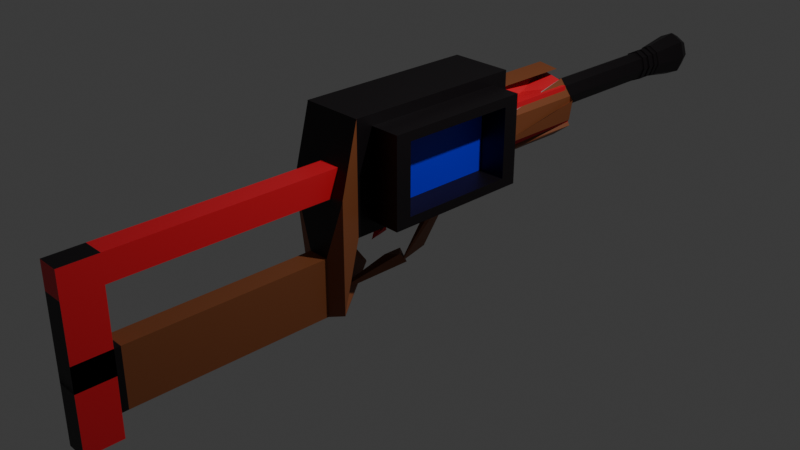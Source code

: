 # Source: MyGun.blend  (saved by Blender 4.2.66; exported with 4.5.12 LTS)
import bpy
from mathutils import Matrix  # noqa: F401  (used for matrix-valued properties, if any)

bpy.ops.wm.read_factory_settings(use_empty=True)
scene = bpy.context.scene
scene.name = 'Scene'

# ---- collections
col_collection = bpy.data.collections.new('Collection'); scene.collection.children.link(col_collection)

# ---- materials (node trees are filled in below, after node groups)
mat_material_001 = bpy.data.materials.new('Material.001')
mat_material_002 = bpy.data.materials.new('Material.002')
mat_material_003 = bpy.data.materials.new('Material.003')
mat_material_004 = bpy.data.materials.new('Material.004')
mat_material_005 = bpy.data.materials.new('Material.005')

# ---- material node trees
mat_material_001.use_nodes = True; mat_material_001.node_tree.nodes.clear()
_N = mat_material_001.node_tree.nodes; _L = mat_material_001.node_tree.links
n0 = _N.new('ShaderNodeBsdfPrincipled'); n0.name = 'Principled BSDF'; n0.location = (10, 300)
n0.inputs[0].default_value = (0.003539, 0.001454, 0.002676, 1.0)
n1 = _N.new('ShaderNodeOutputMaterial'); n1.name = 'Material Output'; n1.location = (300, 300)
_L.new(n0.outputs[0], n1.inputs[0])
n1.is_active_output = True
mat_material_002.use_nodes = True; mat_material_002.node_tree.nodes.clear()
_N = mat_material_002.node_tree.nodes; _L = mat_material_002.node_tree.links
n0 = _N.new('ShaderNodeBsdfPrincipled'); n0.name = 'Principled BSDF'; n0.location = (10, 300)
n0.inputs[0].default_value = (0.01977, 0.01156, 0.8, 1.0)
n1 = _N.new('ShaderNodeOutputMaterial'); n1.name = 'Material Output'; n1.location = (300, 300)
_L.new(n0.outputs[0], n1.inputs[0])
n1.is_active_output = True
mat_material_003.use_nodes = True; mat_material_003.node_tree.nodes.clear()
_N = mat_material_003.node_tree.nodes; _L = mat_material_003.node_tree.links
n0 = _N.new('ShaderNodeBsdfPrincipled'); n0.name = 'Principled BSDF'; n0.location = (10, 300)
n0.inputs[0].default_value = (0.8, 0.01561, 0.03022, 1.0)
n1 = _N.new('ShaderNodeOutputMaterial'); n1.name = 'Material Output'; n1.location = (300, 300)
_L.new(n0.outputs[0], n1.inputs[0])
n1.is_active_output = True
mat_material_004.use_nodes = True; mat_material_004.node_tree.nodes.clear()
_N = mat_material_004.node_tree.nodes; _L = mat_material_004.node_tree.links
n0 = _N.new('ShaderNodeBsdfPrincipled'); n0.name = 'Principled BSDF'; n0.location = (10, 300)
n0.inputs[0].default_value = (0.2357, 0.06984, 0.02331, 1.0)
n1 = _N.new('ShaderNodeOutputMaterial'); n1.name = 'Material Output'; n1.location = (300, 300)
_L.new(n0.outputs[0], n1.inputs[0])
n1.is_active_output = True
mat_material_005.use_nodes = True; mat_material_005.node_tree.nodes.clear()
_N = mat_material_005.node_tree.nodes; _L = mat_material_005.node_tree.links
n0 = _N.new('ShaderNodeBsdfPrincipled'); n0.name = 'Principled BSDF'; n0.location = (10, 300)
n0.inputs[0].default_value = (0.4878, 0.4878, 0.4878, 1.0)
n0.inputs[1].default_value = 0.4724
n0.inputs[2].default_value = 0.9567
n1 = _N.new('ShaderNodeOutputMaterial'); n1.name = 'Material Output'; n1.location = (300, 300)
_L.new(n0.outputs[0], n1.inputs[0])
n1.is_active_output = True

# ---- world
world_world = bpy.data.worlds.new('World'); scene.world = world_world
world_world.use_nodes = True; world_world.node_tree.nodes.clear()
_N = world_world.node_tree.nodes; _L = world_world.node_tree.links
n0 = _N.new('ShaderNodeOutputWorld'); n0.name = 'World Output'; n0.location = (300, 300)
n1 = _N.new('ShaderNodeBackground'); n1.name = 'Background'; n1.location = (10, 300)
n1.inputs[0].default_value = (0.05088, 0.05088, 0.05088, 1.0)
_L.new(n1.outputs[0], n0.inputs[0])
n0.is_active_output = True
world_world.color = (0.05088, 0.05088, 0.05088)
world_world.sun_shadow_jitter_overblur = 0.0

# ---- cameras
cam_camera = bpy.data.cameras.new('Camera')
cam_camera.clip_end = 100.0
cam_camera.ortho_scale = 7.314

# ---- lights
light_light = bpy.data.lights.new('Light', 'POINT')
light_light.energy = 1000.0
light_light.shadow_soft_size = 0.1

# ---- meshes
me_cylinder_004 = bpy.data.meshes.new('Cylinder.004')
me_cylinder_004.from_pydata([(-0.03163, 0.9129, -0.4483), (0.6256, 0.6582, -0.4483), (0.9157, 0.01569, -0.4483), (0.6687, -0.6384, -0.4483), (0.02932, -0.9209, -0.4483), (-0.6279, -0.6662, -0.4483), (-0.9172, 0.000254, -0.4483), (-0.6486, 0.6488, -0.4483), (-0.028, 0.8041, 1.178), (-0.0425, 1.24, 0.8056), (0.5515, 0.5796, 1.178), (0.8494, 0.8945, 0.8056), (0.8073, 0.01308, 1.178), (1.243, 0.02249, 0.8056), (0.5895, -0.5636, 1.178), (0.9079, -0.8651, 0.8056), (0.02574, -0.8127, 1.178), (0.04022, -1.248, 0.8056), (-0.5538, -0.5882, 1.178), (-0.8517, -0.9029, 0.8056), (-0.8095, -0.02162, 1.178), (-1.245, 3.738e-05, 0.8056), (-0.5918, 0.5551, 1.178), (-0.8801, 0.8801, 0.8056), (-7.388e-09, 0.8077, -0.4483), (0.5709, 0.5712, -0.4483), (0.8074, 0.0002541, -0.4483), (0.5709, -0.5707, -0.4483), (-6.695e-09, -0.8072, -0.4483), (-0.5709, -0.5707, -0.4483), (-0.8074, 0.0002541, -0.4483), (-0.5709, 0.5712, -0.4483), (-0.03033, 0.8736, -0.4483), (0.5988, 0.6299, -0.4483), (0.8765, 0.01484, -0.4483), (0.6401, -0.6113, -0.4483), (0.02802, -0.8816, -0.4483), (-0.6208, -0.6205, -0.4483), (-0.8779, 0.0002541, -0.4483), (-0.6208, 0.6211, -0.4483), (-0.03034, 0.8736, -1.24), (0.5988, 0.6299, -1.24), (0.8765, 0.01484, -1.24), (0.64, -0.6113, -1.24), (0.02801, -0.8816, -1.24), (-0.6208, -0.6205, -1.24), (-0.8779, 0.0002541, -1.24), (-0.6208, 0.6211, -1.24), (0.6208, -0.6205, -0.9482), (0.64, -0.6112, -1.055), (0.02801, -0.8816, -1.055), (-7.224e-08, -0.8777, -0.9482), (0.6208, 0.6211, -0.9482), (0.5988, 0.6299, -1.055), (0.8765, 0.01485, -1.055), (0.8779, 0.0002654, -0.9482), (-0.8779, 0.0002608, -0.7461), (-0.8779, 0.0002587, -0.6501), (0.02801, -0.8816, -0.7461), (0.02801, -0.8816, -0.6501), (0.8765, 0.01485, -0.7461), (0.8765, 0.01485, -0.6501), (-0.03033, 0.8737, -0.7461), (-0.03033, 0.8736, -0.6501), (-0.6208, 0.6211, -0.6501), (-0.6424, 0.6033, -0.7461), (-0.6208, -0.6205, -0.6501), (-0.6011, -0.6379, -0.7461), (0.6401, -0.6112, -0.6501), (0.64, -0.6112, -0.7461), (0.5988, 0.6299, -0.6501), (0.5988, 0.6299, -0.7461), (-0.6208, 0.6211, -1.055), (-0.6208, 0.6211, -0.9482), (-0.8779, 0.0002654, -0.9482), (-0.8779, 0.0002639, -1.055), (-0.6208, -0.6205, -1.055), (-0.6208, -0.6205, -0.9482), (0.02801, -0.8816, -0.9482), (0.02801, -0.8816, -1.055), (0.64, -0.6112, -1.055), (0.64, -0.6112, -0.9482), (0.8765, 0.01486, -0.9482), (0.8765, 0.01485, -1.055), (0.5988, 0.6299, -1.055), (0.5988, 0.6299, -0.9482), (-0.03033, 0.8737, -0.9482), (-0.03033, 0.8737, -1.055), (-0.8779, 0.0002654, -0.9482), (-0.8779, 0.0002639, -1.055), (-0.6011, -0.6379, -1.055), (-0.6208, -0.6205, -0.9482), (-7.319e-08, 0.8782, -0.9482), (-0.03033, 0.8737, -1.055), (-0.6424, 0.6033, -1.055), (-0.6208, 0.6211, -0.9482), (-0.7842, 0.0002651, -0.9482), (-0.5545, 0.5548, -0.9482), (0.5347, 0.5622, -1.055), (-0.02722, 0.7799, -1.055), (-0.537, -0.5702, -1.055), (-0.5545, -0.5542, -0.9482), (-7.711e-08, -0.7839, -0.9482), (0.02489, -0.7879, -1.055), (0.7842, 0.0002651, -0.9482), (0.5545, -0.5542, -0.9482), (-0.5739, 0.5384, -1.055), (0.7827, 0.01284, -1.055), (0.5716, -0.5464, -1.055), (-7.975e-08, 0.7844, -0.9482), (-0.7842, 0.0002642, -1.055), (0.5545, 0.5548, -0.9482), (-0.5352, 0.5355, -0.6501), (-0.554, 0.5196, -0.7461), (-0.7569, 0.0002602, -0.7461), (-0.7569, 0.0002593, -0.6501), (-0.5352, -0.535, -0.6501), (-0.5184, -0.5505, -0.7461), (0.02399, -0.7606, -0.7461), (-3.609e-08, -0.7567, -0.6501), (0.5352, -0.535, -0.6501), (0.5517, -0.5275, -0.7461), (0.7555, 0.01225, -0.7461), (0.7569, 0.0002593, -0.6501), (0.5352, 0.5355, -0.6501), (0.5161, 0.5425, -0.7461), (-0.02631, 0.7527, -0.7461), (-3.672e-08, 0.7572, -0.6501), (-0.03193, 0.9223, 1.178), (0.6323, 0.665, 1.178), (0.9254, 0.01561, 1.178), (0.6758, -0.6454, 1.178), (0.02967, -0.9308, 1.178), (-0.6345, -0.6735, 1.178), (-0.9277, -0.02415, 1.178), (-0.6781, 0.6368, 1.178), (-0.02807, 0.8041, -5.839), (0.5514, 0.5796, -5.839), (0.8072, 0.01308, -5.839), (0.5894, -0.5636, -5.839), (0.02568, -0.8127, -5.839), (-0.5538, -0.5882, -5.839), (-0.8096, -0.02162, -5.839), (-0.5918, 0.5551, -5.839), (1.858, 0.9264, -5.84), (1.963, -0.191, -5.84), (0.9169, -1.191, -5.84), (-0.6664, -1.489, -5.84), (-1.86, -0.909, -5.84), (-1.964, 0.2084, -5.84), (-0.9186, 1.209, -5.84), (0.6647, 1.506, -5.84), (0.7557, 1.653, -9.01), (1.697, 0.8262, -9.01), (1.644, -0.4795, -9.01), (0.6276, -1.499, -9.01), (-0.8094, -1.615, -9.01), (-1.723, -0.768, -9.01), (-1.626, 0.5362, -9.01), (-0.5766, 1.534, -9.01), (1.963, -0.191, -5.84), (0.9169, -1.191, -5.84), (-0.6694, -1.488, -5.84), (-1.862, -0.9066, -5.84), (-1.964, 0.2084, -5.84), (-0.9186, 1.209, -5.84), (0.6677, 1.505, -5.84), (1.86, 0.924, -5.84), (1.725, 0.7938, -9.01), (1.644, -0.4795, -9.01), (0.6276, -1.499, -9.01), (-0.8094, -1.615, -9.01), (-1.698, -0.8089, -9.01), (-1.626, 0.5362, -9.01), (-0.5766, 1.534, -9.01), (0.7557, 1.653, -9.01), (2.115, -0.3009, -5.84), (1.069, -1.301, -5.84), (-0.8087, -1.659, -5.84), (-2.001, -1.078, -5.84), (-2.117, 0.3183, -5.84), (-1.071, 1.319, -5.84), (0.807, 1.677, -5.84), (1.999, 1.095, -5.84), (1.929, 0.7787, -9.01), (1.848, -0.4902, -9.01), (0.6501, -1.703, -9.01), (-0.7937, -1.819, -9.01), (-1.902, -0.7982, -9.01), (-1.831, 0.5513, -9.01), (-0.5923, 1.738, -9.01), (0.7332, 1.857, -9.01), (1.928, 0.8142, -5.84), (1.875, -0.4916, -5.84), (0.6527, -1.73, -5.84), (-0.7316, -1.867, -5.84), (-1.93, -0.7968, -5.84), (-1.877, 0.509, -5.84), (-0.6544, 1.747, -5.84), (0.7299, 1.884, -5.84), (1.929, 0.8141, -9.01), (1.876, -0.4917, -9.01), (0.6531, -1.73, -9.01), (-0.7312, -1.867, -9.01), (-1.93, -0.7968, -9.01), (-1.858, 0.5533, -9.01), (-0.5944, 1.765, -9.01), (0.7302, 1.884, -9.01), (-7.388e-09, 0.8077, -0.4483), (0.5709, 0.5712, -0.4483), (0.8074, 0.0002541, -0.4483), (0.5709, -0.5707, -0.4483), (-6.695e-09, -0.8072, -0.4483), (-0.5709, -0.5707, -0.4483), (-0.8074, 0.0002541, -0.4483), (-0.5709, 0.5712, -0.4483), (-2.061, 2.555, -14.65), (-2.061, -3.128, -14.64), (-2.061, 2.557, -8.953), (-2.061, -3.127, -8.952), (2.004, 2.009, -14.1), (2.004, -2.581, -14.1), (2.004, 2.01, -9.499), (2.004, -2.58, -9.499), (2.004, -3.127, -8.952), (2.004, 2.557, -8.953), (2.004, 2.555, -14.65), (2.004, -3.128, -14.64), (3.954, -2.093, -9.987), (3.954, 1.522, -9.987), (3.954, 1.521, -13.61), (3.954, -2.093, -13.61), (3.954, -2.58, -9.499), (3.954, 2.01, -9.499), (3.954, 2.009, -14.1), (3.954, -2.581, -14.1), (2.147, -2.093, -9.987), (2.147, 1.522, -9.987), (2.147, 1.521, -13.61), (2.147, -2.093, -13.61), (-2.061, 2.038, -9.471), (-2.061, 2.037, -14.13), (-2.061, -2.61, -14.13), (-2.061, -2.609, -9.47), (-2.061, 2.557, -8.953), (-2.061, 2.555, -14.65), (-2.061, -3.128, -14.64), (-2.061, -3.127, -8.952), (0.08389, 2.038, -9.471), (0.08389, 2.038, -14.13), (0.08389, -2.61, -14.13), (0.08389, -2.609, -9.47), (-3.335, 1.511, -9.998), (-3.335, 1.51, -13.6), (-3.335, -2.083, -13.6), (-3.335, -2.082, -9.998), (-3.335, 2.038, -9.471), (-3.335, 2.037, -14.13), (-3.335, -2.61, -14.13), (-3.335, -2.609, -9.47), (-1.895, 1.511, -9.998), (-1.895, 1.51, -13.6), (-1.895, -2.083, -13.6), (-1.895, -2.082, -9.998), (-2.061, 2.555, -14.65), (-2.061, -3.128, -14.64), (2.004, -3.128, -14.64), (2.004, 2.555, -14.65), (-2.061, 2.557, -8.953), (-2.061, 2.555, -14.65), (-2.061, -3.128, -14.64), (-2.061, 2.038, -9.471), (-2.061, 2.037, -14.13), (-2.061, -2.61, -14.13), (-2.036, 2.555, -14.64), (-2.036, -3.128, -14.64), (2.029, -3.128, -14.64), (2.029, 2.555, -14.64), (-2.036, 2.555, -14.64), (-2.036, -3.128, -14.64), (-2.036, -2.61, -14.12), (-1.526, 5.857, -12.88), (-1.526, 0.1721, -15.37), (2.539, 0.1721, -15.37), (2.539, 5.855, -15.37), (-1.526, 0.1721, -15.37), (1.587, 6.153, -21.76), (1.587, 3.157, -21.76), (0.2088, 3.157, -21.76), (0.2088, 6.153, -21.76), (-1.51, 5.923, -12.88), (0.2088, 6.154, -15.59), (0.2088, 3.158, -15.59), (-1.51, 0.2382, -15.38), (2.555, 0.2382, -15.38), (1.587, 3.158, -15.59), (1.587, 6.154, -15.59), (2.555, 5.921, -15.38), (1.587, 6.153, -21.95), (0.2088, 6.153, -21.95), (0.2088, 3.157, -21.94), (1.587, 3.157, -21.94), (1.587, 6.152, -23.05), (0.2088, 6.152, -23.05), (0.2088, 3.156, -23.05), (1.587, 3.156, -23.05), (1.587, 7.411, -21.95), (0.2088, 7.411, -21.95), (0.2088, 4.415, -21.94), (1.587, 4.415, -21.94), (1.587, 7.411, -23.05), (0.2088, 7.411, -23.05), (0.2088, 4.415, -23.05), (1.587, 4.415, -23.05), (0.2088, -1.028, -21.94), (1.587, -1.028, -21.94), (0.2088, -1.028, -23.05), (1.587, -1.028, -23.05), (0.2088, 1.693, -23.05), (0.2088, 1.694, -21.94), (1.587, 1.693, -23.05), (1.587, 1.694, -21.94), (0.2088, 0.3325, -23.05), (1.587, 0.3325, -23.05), (0.2088, 0.3328, -21.94), (1.587, 0.3328, -21.94), (0.2088, -1.028, -21.94), (0.2088, 0.3328, -21.94), (0.2088, -1.024, -5.922), (1.587, -1.024, -5.922), (0.2088, 0.3371, -5.922), (1.587, 0.3371, -5.922), (0.2088, -1.024, -5.922), (0.2088, 0.3371, -5.922), (0.7204, 5.613, -15.35), (0.7204, 5.025, -12.58), (0.7204, 5.615, -12.26), (0.7204, 5.025, -12.55), (0.1253, 5.615, -12.88), (0.1251, 5.028, -12.88), (0.1253, 5.615, -12.26), (0.1252, 5.027, -12.26), (0.7274, 5.476, -12.44), (0.7274, 5.442, -12.48), (0.7275, 2.365, -10.32), (0.7275, 2.332, -10.67), (0.1324, 5.476, -11.29), (0.1323, 5.443, -11.64), (0.1324, 2.365, -10.32), (0.1324, 2.332, -10.67), (2.004, 2.557, -8.953), (2.004, 2.555, -14.65), (-1.221, 2.559, -12.9), (-1.064, 3.203, -12.79), (-0.574, 2.56, -12.9), (-0.5737, 3.512, -12.73), (-1.221, 2.559, -12.62), (-1.221, 3.27, -12.61), (-0.574, 2.56, -12.62), (-0.5727, 3.31, -12.6), (-0.5739, 3.52, -12.71), (-0.5727, 3.31, -12.6), (-0.9872, 3.714, -12.71), (-0.5804, 4.075, -12.7), (-1.206, 3.604, -12.57), (-0.5765, 3.788, -12.52), (-0.5786, 4.031, -12.64), (-0.5762, 3.868, -12.56), (-1.071, 4.173, -12.74), (-1.095, 4.621, -12.84), (-0.9689, 4.472, -12.65), (-0.5878, 4.143, -12.48), (-1.096, 4.617, -12.85), (-0.5882, 4.143, -12.48), (-7.388e-09, 0.8077, -0.4483), (0.5709, 0.5712, -0.4483), (0.8074, 0.0002541, -0.4483), (0.5709, -0.5707, -0.4483), (-6.695e-09, -0.8072, -0.4483), (-0.5709, -0.5707, -0.4483), (-0.8074, 0.0002541, -0.4483), (-0.5709, 0.5712, -0.4483)], [(285, 279), (351, 350)], [(7, 23, 9, 0), (2, 13, 15, 3), (3, 15, 17, 4), (4, 17, 19, 5), (5, 19, 21, 6), (6, 21, 23, 7), (0, 9, 11, 1), (1, 11, 13, 2), (0, 1, 2, 3, 4, 5, 6, 7), (11, 9, 128, 129), (13, 11, 129, 130), (15, 13, 130, 131), (17, 15, 131, 132), (19, 17, 132, 133), (21, 19, 133, 134), (23, 21, 134, 135), (9, 23, 135, 128), (12, 10, 137, 138), (24, 31, 30, 29, 28, 27, 26, 25), (76, 75, 46, 45), (29, 30, 38, 37), (27, 28, 36, 35), (25, 26, 34, 33), (30, 31, 39, 38), (28, 29, 37, 36), (26, 27, 35, 34), (24, 25, 33, 32), (31, 24, 32, 39), (40, 41, 42, 43, 44, 45, 46, 47), (58, 67, 77, 78), (60, 69, 81, 82), (62, 71, 85, 86), (56, 65, 73, 74), (67, 56, 74, 77), (69, 58, 78, 81), (71, 60, 82, 85), (84, 83, 42, 41), (80, 79, 44, 43), (65, 62, 86, 73), (91, 88, 96, 101), (39, 32, 63, 64), (33, 34, 61, 70), (35, 36, 59, 68), (79, 76, 45, 44), (83, 80, 43, 42), (87, 84, 41, 40), (75, 72, 47, 46), (32, 33, 70, 63), (38, 39, 64, 57), (36, 37, 66, 59), (34, 35, 68, 61), (64, 63, 127, 112), (69, 60, 122, 121), (62, 65, 113, 126), (65, 56, 114, 113), (70, 61, 123, 124), (63, 70, 124, 127), (60, 71, 125, 122), (59, 66, 116, 119), (37, 38, 57, 66), (72, 75, 89, 94), (81, 78, 51, 48), (78, 77, 91, 51), (87, 72, 94, 93), (76, 79, 50, 90), (79, 80, 49, 50), (82, 81, 48, 55), (77, 74, 88, 91), (72, 87, 40, 47), (55, 48, 105, 104), (94, 89, 110, 106), (49, 54, 107, 108), (50, 49, 108, 103), (53, 93, 99, 98), (90, 50, 103, 100), (51, 91, 101, 102), (73, 86, 92, 95), (74, 73, 95, 88), (83, 84, 53, 54), (84, 87, 93, 53), (75, 76, 90, 89), (86, 85, 52, 92), (85, 82, 55, 52), (80, 83, 54, 49), (107, 98, 111, 104), (103, 108, 105, 102), (110, 100, 101, 96), (99, 106, 97, 109), (98, 99, 109, 111), (108, 107, 104, 105), (100, 103, 102, 101), (106, 110, 96, 97), (52, 55, 104, 111), (93, 94, 106, 99), (89, 90, 100, 110), (48, 51, 102, 105), (95, 92, 109, 97), (54, 53, 98, 107), (92, 52, 111, 109), (88, 95, 97, 96), (113, 114, 115, 112), (117, 118, 119, 116), (121, 122, 123, 120), (125, 126, 127, 124), (126, 113, 112, 127), (114, 117, 116, 115), (118, 121, 120, 119), (122, 125, 124, 123), (57, 64, 112, 115), (56, 67, 117, 114), (61, 68, 120, 123), (66, 57, 115, 116), (67, 58, 118, 117), (58, 69, 121, 118), (71, 62, 126, 125), (68, 59, 119, 120), (8, 10, 129, 128), (10, 12, 130, 129), (12, 14, 131, 130), (14, 16, 132, 131), (16, 18, 133, 132), (18, 20, 134, 133), (20, 22, 135, 134), (22, 8, 128, 135), (137, 136, 143, 142, 141, 140, 139, 138), (22, 20, 142, 143), (18, 16, 140, 141), (14, 12, 138, 139), (10, 8, 136, 137), (8, 22, 143, 136), (20, 18, 141, 142), (16, 14, 139, 140), (145, 146, 147, 148, 149, 150, 151, 144), (153, 152, 159, 158, 157, 156, 155, 154), (147, 146, 154, 155), (145, 144, 152, 153), (146, 145, 160, 161), (156, 148, 163, 171), (159, 152, 175, 174), (158, 150, 165, 173), (151, 150, 158, 159), (149, 148, 156, 157), (174, 175, 191, 190), (173, 165, 181, 189), (172, 173, 189, 188), (164, 172, 188, 180), (154, 146, 161, 169), (153, 154, 169, 168), (147, 155, 170, 162), (148, 147, 162, 163), (152, 144, 167, 175), (155, 156, 171, 170), (145, 153, 168, 160), (150, 149, 164, 165), (151, 159, 174, 166), (157, 158, 173, 172), (149, 157, 172, 164), (144, 151, 166, 167), (182, 190, 206, 198), (184, 185, 201, 200), (176, 184, 200, 192), (183, 182, 198, 199), (161, 160, 176, 177), (171, 163, 179, 187), (169, 161, 177, 185), (163, 162, 178, 179), (162, 170, 186, 178), (165, 164, 180, 181), (175, 167, 183, 191), (167, 166, 182, 183), (160, 168, 184, 176), (168, 169, 185, 184), (166, 174, 190, 182), (170, 171, 187, 186), (199, 198, 206, 207), (197, 196, 204, 205), (195, 194, 202, 203), (193, 192, 200, 201), (186, 187, 203, 202), (180, 188, 204, 196), (188, 189, 205, 204), (189, 181, 197, 205), (190, 191, 207, 206), (177, 176, 192, 193), (187, 179, 195, 203), (185, 177, 193, 201), (179, 178, 194, 195), (178, 186, 202, 194), (181, 180, 196, 197), (191, 183, 199, 207), (374, 381, 380, 379, 378, 377, 376, 375), (219, 218, 244, 247), (218, 219, 224, 225), (223, 221, 235, 232), (246, 242, 273, 270), (218, 225, 226, 216), (224, 219, 217, 227), (223, 222, 225, 224), (222, 220, 226, 225), (221, 223, 224, 227), (220, 221, 227, 226), (228, 231, 239, 236), (222, 223, 232, 233), (221, 220, 234, 235), (220, 222, 233, 234), (228, 229, 233, 232), (229, 230, 234, 233), (231, 228, 232, 235), (230, 231, 235, 234), (237, 236, 239, 238), (229, 228, 236, 237), (231, 230, 238, 239), (230, 229, 237, 238), (243, 240, 248, 251), (216, 217, 246, 245), (217, 219, 247, 246), (218, 216, 245, 244), (244, 245, 269, 268), (216, 226, 267, 264), (243, 242, 246, 247), (240, 243, 247, 244), (250, 251, 259, 258), (241, 242, 250, 249), (242, 243, 251, 250), (240, 241, 249, 248), (255, 252, 260, 263), (248, 249, 257, 256), (251, 248, 256, 259), (249, 250, 258, 257), (253, 252, 256, 257), (254, 253, 257, 258), (255, 254, 258, 259), (252, 255, 259, 256), (261, 262, 263, 260), (253, 254, 262, 261), (254, 255, 263, 262), (252, 253, 261, 260), (270, 273, 280, 279), (266, 265, 275, 276), (245, 246, 270, 269), (227, 217, 265, 266), (241, 240, 271, 272), (217, 216, 264, 265), (242, 241, 272, 273), (226, 227, 266, 267), (240, 244, 268, 271), (275, 274, 281, 282), (276, 275, 282, 283), (265, 264, 274, 275), (267, 266, 276, 277), (269, 270, 279, 278), (264, 267, 277, 274), (284, 283, 294, 297), (277, 276, 283, 284), (274, 277, 284, 281), (281, 284, 297, 290), (286, 287, 301, 298), (283, 282, 293, 294), (295, 292, 288, 287), (291, 292, 293, 290), (295, 296, 297, 294), (290, 297, 296, 291), (294, 293, 292, 295), (282, 281, 290, 293), (291, 296, 286, 289), (296, 295, 287, 286), (292, 291, 289, 288), (300, 299, 303, 304), (289, 286, 298, 299), (288, 289, 299, 300), (287, 288, 300, 301), (302, 305, 304, 303), (303, 299, 307, 311), (298, 301, 305, 302), (305, 301, 309, 313), (324, 322, 316, 314), (307, 306, 310, 311), (301, 300, 308, 309), (302, 303, 311, 310), (298, 302, 310, 306), (300, 304, 312, 308), (299, 298, 306, 307), (304, 305, 313, 312), (315, 314, 316, 317), (322, 323, 317, 316), (325, 324, 314, 315), (323, 325, 315, 317), (313, 309, 321, 320), (309, 308, 319, 321), (312, 313, 320, 318), (308, 312, 318, 319), (320, 321, 325, 323), (321, 319, 324, 325), (318, 320, 323, 322), (319, 318, 322, 324), (314, 324, 327, 326), (315, 325, 331, 329), (326, 327, 333, 332), (315, 314, 328, 329), (325, 324, 330, 331), (334, 335, 337, 336), (336, 337, 341, 340), (340, 341, 339, 338), (338, 339, 335, 334), (336, 340, 338, 334), (341, 337, 335, 339), (342, 343, 345, 344), (344, 345, 349, 348), (348, 349, 347, 346), (346, 347, 343, 342), (344, 348, 346, 342), (349, 345, 343, 347), (352, 353, 355, 354), (354, 355, 359, 358), (358, 359, 357, 356), (356, 357, 353, 352), (354, 358, 356, 352), (359, 355, 353, 357), (355, 359, 361, 360), (353, 355, 363, 362), (357, 353, 362, 364), (360, 361, 367, 366), (359, 357, 364, 365), (364, 362, 368, 370), (362, 363, 369, 368), (366, 367, 373, 372), (365, 364, 370, 371), (374, 375, 209, 208), (375, 376, 210, 209), (376, 377, 211, 210), (377, 378, 212, 211), (378, 379, 213, 212), (379, 380, 214, 213), (380, 381, 215, 214), (381, 374, 208, 215)])
me_cylinder_004.polygons.foreach_set('material_index', [0, 0, 0, 0, 0, 0, 0, 0, 0, 0, 0, 0, 0, 0, 0, 0, 0, 0, 0, 0, 0, 0, 0, 0, 0, 0, 0, 0, 0, 0, 0, 0, 0, 0, 0, 0, 0, 0, 0, 0, 0, 0, 0, 0, 0, 0, 0, 0, 0, 0, 0, 0, 0, 0, 0, 0, 0, 0, 0, 0, 0, 0, 0, 0, 0, 0, 0, 0, 0, 0, 0, 0, 0, 0, 0, 0, 0, 0, 0, 0, 0, 0, 0, 0, 0, 0, 0, 0, 0, 0, 0, 0, 0, 0, 0, 0, 0, 0, 0, 0, 0, 0, 0, 0, 0, 0, 0, 0, 0, 0, 0, 0, 0, 0, 0, 0, 0, 0, 0, 0, 0, 0, 0, 0, 0, 0, 0, 0, 0, 0, 0, 0, 2, 0, 2, 2, 0, 0, 0, 0, 2, 2, 0, 0, 0, 0, 0, 0, 0, 0, 0, 0, 0, 0, 0, 0, 0, 0, 3, 0, 3, 3, 3, 0, 4, 2, 2, 3, 3, 3, 0, 0, 3, 0, 3, 3, 3, 3, 0, 3, 0, 3, 0, 3, 3, 3, 3, 0, 3, 3, 0, 0, 0, 0, 0, 0, 0, 0, 0, 0, 0, 0, 0, 0, 0, 0, 0, 0, 0, 1, 0, 0, 0, 0, 0, 0, 0, 0, 0, 0, 0, 0, 0, 0, 0, 0, 0, 0, 0, 0, 0, 0, 0, 1, 0, 0, 0, 0, 0, 0, 0, 0, 0, 0, 0, 0, 3, 0, 0, 0, 0, 0, 0, 3, 3, 3, 0, 0, 3, 3, 3, 3, 0, 3, 3, 3, 3, 2, 0, 2, 0, 0, 2, 2, 2, 2, 2, 0, 0, 2, 2, 2, 0, 0, 2, 0, 2, 2, 2, 0, 2, 2, 2, 0, 2, 0, 2, 2, 2, 2, 3, 3, 3, 3, 3, 3, 3, 0, 3, 3, 3, 3, 0, 0, 2, 2, 0, 0, 0, 0, 2, 0, 2, 2, 2, 2, 2, 0, 0, 0, 0, 0, 0, 0, 0])
_uv = me_cylinder_004.uv_layers.new(name='UVMap')
_uv.uv.foreach_set('vector', [0.125, 0.5, 0.125, 0.8854, 0.0, 0.8854, 0.0, 0.5, 0.75, 0.5, 0.75, 0.8854, 0.625, 0.8854, 0.625, 0.5, 0.625, 0.5, 0.625, 0.8854, 0.5, 0.8854, 0.5, 0.5, 0.5, 0.5, 0.5, 0.8854, 0.375, 0.8854, 0.375, 0.5, 0.375, 0.5, 0.375, 0.8854, 0.25, 0.8854, 0.25, 0.5, 0.25, 0.5, 0.25, 0.8854, 0.125, 0.8854, 0.125, 0.5, 1.0, 0.5, 1.0, 0.8854, 0.875, 0.8854, 0.875, 0.5, 0.875, 0.5, 0.875, 0.8854, 0.75, 0.8854, 0.75, 0.5, 0.75, 0.49, 0.9197, 0.4197, 0.99, 0.25, 0.9197, 0.08029, 0.75, 0.01, 0.5803, 0.08029, 0.51, 0.25, 0.5803, 0.4197, 0.4135, 0.4223, 0.2562, 0.4875, 0.25, 0.4158, 0.3672, 0.3672, 0.4874, 0.2562, 0.4223, 0.4136, 0.3672, 0.3672, 0.4158, 0.25, 0.4223, 0.08646, 0.4875, 0.2439, 0.4158, 0.25, 0.3672, 0.1328, 0.2562, 0.01255, 0.4136, 0.07775, 0.3672, 0.1328, 0.25, 0.08424, 0.08645, 0.07775, 0.2438, 0.01255, 0.25, 0.08424, 0.1328, 0.1328, 0.01255, 0.2439, 0.07774, 0.08646, 0.1328, 0.1328, 0.08424, 0.25, 0.07775, 0.4136, 0.01255, 0.2562, 0.08424, 0.25, 0.1328, 0.3672, 0.2438, 0.4875, 0.08646, 0.4223, 0.1328, 0.3672, 0.25, 0.4158, 0.3946, 0.25, 0.3523, 0.3523, 0.3523, 0.3523, 0.3946, 0.25, 0.75, 0.49, 0.5803, 0.4197, 0.51, 0.25, 0.5803, 0.08029, 0.75, 0.01, 0.9197, 0.08029, 0.99, 0.25, 0.9197, 0.4197, 0.5803, 0.08029, 0.51, 0.25, 0.51, 0.25, 0.5803, 0.08029, 0.5803, 0.08029, 0.51, 0.25, 0.51, 0.25, 0.5803, 0.08029, 0.9197, 0.08029, 0.75, 0.01, 0.75, 0.01, 0.9197, 0.08029, 0.9197, 0.4197, 0.99, 0.25, 0.99, 0.25, 0.9197, 0.4197, 0.51, 0.25, 0.5803, 0.4197, 0.5803, 0.4197, 0.51, 0.25, 0.75, 0.01, 0.5803, 0.08029, 0.5803, 0.08029, 0.75, 0.01, 0.99, 0.25, 0.9197, 0.08029, 0.9197, 0.08029, 0.99, 0.25, 0.75, 0.49, 0.9197, 0.4197, 0.9197, 0.4197, 0.75, 0.49, 0.5803, 0.4197, 0.75, 0.49, 0.75, 0.49, 0.5803, 0.4197, 0.75, 0.49, 0.9197, 0.4197, 0.99, 0.25, 0.9197, 0.08029, 0.75, 0.01, 0.5803, 0.08029, 0.51, 0.25, 0.5803, 0.4197, 0.75, 0.01, 0.5803, 0.08029, 0.5803, 0.08029, 0.75, 0.01, 0.99, 0.25, 0.9197, 0.08029, 0.9197, 0.08029, 0.99, 0.25, 0.75, 0.49, 0.9197, 0.4197, 0.9197, 0.4197, 0.75, 0.49, 0.51, 0.25, 0.5803, 0.4197, 0.5803, 0.4197, 0.51, 0.25, 0.5803, 0.08029, 0.51, 0.25, 0.51, 0.25, 0.5803, 0.08029, 0.9197, 0.08029, 0.75, 0.01, 0.75, 0.01, 0.9197, 0.08029, 0.9197, 0.4197, 0.99, 0.25, 0.99, 0.25, 0.9197, 0.4197, 0.9197, 0.4197, 0.99, 0.25, 0.99, 0.25, 0.9197, 0.4197, 0.9197, 0.08029, 0.75, 0.01, 0.75, 0.01, 0.9197, 0.08029, 0.5803, 0.4197, 0.75, 0.49, 0.75, 0.49, 0.5803, 0.4197, 0.5803, 0.08029, 0.51, 0.25, 0.51, 0.25, 0.5803, 0.08029, 0.5803, 0.4197, 0.75, 0.49, 0.75, 0.49, 0.5803, 0.4197, 0.9197, 0.4197, 0.99, 0.25, 0.99, 0.25, 0.9197, 0.4197, 0.9197, 0.08029, 0.75, 0.01, 0.75, 0.01, 0.9197, 0.08029, 0.75, 0.01, 0.5803, 0.08029, 0.5803, 0.08029, 0.75, 0.01, 0.99, 0.25, 0.9197, 0.08029, 0.9197, 0.08029, 0.99, 0.25, 0.75, 0.49, 0.9197, 0.4197, 0.9197, 0.4197, 0.75, 0.49, 0.51, 0.25, 0.5803, 0.4197, 0.5803, 0.4197, 0.51, 0.25, 0.75, 0.49, 0.9197, 0.4197, 0.9197, 0.4197, 0.75, 0.49, 0.51, 0.25, 0.5803, 0.4197, 0.5803, 0.4197, 0.51, 0.25, 0.75, 0.01, 0.5803, 0.08029, 0.5803, 0.08029, 0.75, 0.01, 0.99, 0.25, 0.9197, 0.08029, 0.9197, 0.08029, 0.99, 0.25, 0.5803, 0.4197, 0.75, 0.49, 0.75, 0.49, 0.5803, 0.4197, 0.9197, 0.08029, 0.99, 0.25, 0.99, 0.25, 0.9197, 0.08029, 0.75, 0.49, 0.5803, 0.4197, 0.5803, 0.4197, 0.75, 0.49, 0.5803, 0.4197, 0.51, 0.25, 0.51, 0.25, 0.5803, 0.4197, 0.9197, 0.4197, 0.99, 0.25, 0.99, 0.25, 0.9197, 0.4197, 0.75, 0.49, 0.9197, 0.4197, 0.9197, 0.4197, 0.75, 0.49, 0.99, 0.25, 0.9197, 0.4197, 0.9197, 0.4197, 0.99, 0.25, 0.75, 0.01, 0.5803, 0.08029, 0.5803, 0.08029, 0.75, 0.01, 0.5803, 0.08029, 0.51, 0.25, 0.51, 0.25, 0.5803, 0.08029, 0.5803, 0.4197, 0.51, 0.25, 0.51, 0.25, 0.5803, 0.4197, 0.9197, 0.08029, 0.75, 0.01, 0.75, 0.01, 0.9197, 0.08029, 0.75, 0.01, 0.5803, 0.08029, 0.5803, 0.08029, 0.75, 0.01, 0.75, 0.49, 0.5803, 0.4197, 0.5803, 0.4197, 0.75, 0.49, 0.5803, 0.08029, 0.75, 0.01, 0.75, 0.01, 0.5803, 0.08029, 0.75, 0.01, 0.9197, 0.08029, 0.9197, 0.08029, 0.75, 0.01, 0.99, 0.25, 0.9197, 0.08029, 0.9197, 0.08029, 0.99, 0.25, 0.5803, 0.08029, 0.51, 0.25, 0.51, 0.25, 0.5803, 0.08029, 0.5803, 0.4197, 0.75, 0.49, 0.75, 0.49, 0.5803, 0.4197, 0.99, 0.25, 0.9197, 0.08029, 0.9197, 0.08029, 0.99, 0.25, 0.5803, 0.4197, 0.51, 0.25, 0.51, 0.25, 0.5803, 0.4197, 0.9197, 0.08029, 0.99, 0.25, 0.99, 0.25, 0.9197, 0.08029, 0.75, 0.01, 0.9197, 0.08029, 0.9197, 0.08029, 0.75, 0.01, 0.9197, 0.4197, 0.75, 0.49, 0.75, 0.49, 0.9197, 0.4197, 0.5803, 0.08029, 0.75, 0.01, 0.75, 0.01, 0.5803, 0.08029, 0.75, 0.01, 0.5803, 0.08029, 0.5803, 0.08029, 0.75, 0.01, 0.5803, 0.4197, 0.75, 0.49, 0.75, 0.49, 0.5803, 0.4197, 0.51, 0.25, 0.5803, 0.4197, 0.5803, 0.4197, 0.51, 0.25, 0.99, 0.25, 0.9197, 0.4197, 0.9197, 0.4197, 0.99, 0.25, 0.9197, 0.4197, 0.75, 0.49, 0.75, 0.49, 0.9197, 0.4197, 0.51, 0.25, 0.5803, 0.08029, 0.5803, 0.08029, 0.51, 0.25, 0.75, 0.49, 0.9197, 0.4197, 0.9197, 0.4197, 0.75, 0.49, 0.9197, 0.4197, 0.99, 0.25, 0.99, 0.25, 0.9197, 0.4197, 0.9197, 0.08029, 0.99, 0.25, 0.99, 0.25, 0.9197, 0.08029, 0.99, 0.25, 0.9197, 0.4197, 0.9197, 0.4197, 0.99, 0.25, 0.75, 0.01, 0.9197, 0.08029, 0.9197, 0.08029, 0.75, 0.01, 0.51, 0.25, 0.5803, 0.08029, 0.5803, 0.08029, 0.51, 0.25, 0.75, 0.49, 0.5803, 0.4197, 0.5803, 0.4197, 0.75, 0.49, 0.9197, 0.4197, 0.75, 0.49, 0.75, 0.49, 0.9197, 0.4197, 0.9197, 0.08029, 0.99, 0.25, 0.99, 0.25, 0.9197, 0.08029, 0.5803, 0.08029, 0.75, 0.01, 0.75, 0.01, 0.5803, 0.08029, 0.5803, 0.4197, 0.51, 0.25, 0.51, 0.25, 0.5803, 0.4197, 0.9197, 0.4197, 0.99, 0.25, 0.99, 0.25, 0.9197, 0.4197, 0.75, 0.49, 0.5803, 0.4197, 0.5803, 0.4197, 0.75, 0.49, 0.51, 0.25, 0.5803, 0.08029, 0.5803, 0.08029, 0.51, 0.25, 0.9197, 0.08029, 0.75, 0.01, 0.75, 0.01, 0.9197, 0.08029, 0.5803, 0.4197, 0.75, 0.49, 0.75, 0.49, 0.5803, 0.4197, 0.99, 0.25, 0.9197, 0.4197, 0.9197, 0.4197, 0.99, 0.25, 0.75, 0.49, 0.9197, 0.4197, 0.9197, 0.4197, 0.75, 0.49, 0.51, 0.25, 0.5803, 0.4197, 0.5803, 0.4197, 0.51, 0.25, 0.5803, 0.4197, 0.51, 0.25, 0.51, 0.25, 0.5803, 0.4197, 0.5803, 0.08029, 0.75, 0.01, 0.75, 0.01, 0.5803, 0.08029, 0.9197, 0.08029, 0.99, 0.25, 0.99, 0.25, 0.9197, 0.08029, 0.9197, 0.4197, 0.75, 0.49, 0.75, 0.49, 0.9197, 0.4197, 0.75, 0.49, 0.5803, 0.4197, 0.5803, 0.4197, 0.75, 0.49, 0.51, 0.25, 0.5803, 0.08029, 0.5803, 0.08029, 0.51, 0.25, 0.75, 0.01, 0.9197, 0.08029, 0.9197, 0.08029, 0.75, 0.01, 0.99, 0.25, 0.9197, 0.4197, 0.9197, 0.4197, 0.99, 0.25, 0.51, 0.25, 0.5803, 0.4197, 0.5803, 0.4197, 0.51, 0.25, 0.51, 0.25, 0.5803, 0.08029, 0.5803, 0.08029, 0.51, 0.25, 0.99, 0.25, 0.9197, 0.08029, 0.9197, 0.08029, 0.99, 0.25, 0.5803, 0.08029, 0.51, 0.25, 0.51, 0.25, 0.5803, 0.08029, 0.5803, 0.08029, 0.75, 0.01, 0.75, 0.01, 0.5803, 0.08029, 0.75, 0.01, 0.9197, 0.08029, 0.9197, 0.08029, 0.75, 0.01, 0.9197, 0.4197, 0.75, 0.49, 0.75, 0.49, 0.9197, 0.4197, 0.9197, 0.08029, 0.75, 0.01, 0.75, 0.01, 0.9197, 0.08029, 0.25, 0.3946, 0.3523, 0.3523, 0.3672, 0.3672, 0.25, 0.4158, 0.3523, 0.3523, 0.3946, 0.25, 0.4158, 0.25, 0.3672, 0.3672, 0.3946, 0.25, 0.3523, 0.1477, 0.3672, 0.1328, 0.4158, 0.25, 0.3523, 0.1477, 0.25, 0.1054, 0.25, 0.08424, 0.3672, 0.1328, 0.25, 0.1054, 0.1477, 0.1477, 0.1328, 0.1328, 0.25, 0.08424, 0.1477, 0.1477, 0.1054, 0.25, 0.08424, 0.25, 0.1328, 0.1328, 0.1054, 0.25, 0.1477, 0.3523, 0.1328, 0.3672, 0.08424, 0.25, 0.1477, 0.3523, 0.25, 0.3946, 0.25, 0.4158, 0.1328, 0.3672, 0.3523, 0.3523, 0.25, 0.3946, 0.1477, 0.3523, 0.1054, 0.25, 0.1477, 0.1477, 0.25, 0.1054, 0.3523, 0.1477, 0.3946, 0.25, 0.1477, 0.3523, 0.1054, 0.25, 0.1054, 0.25, 0.1477, 0.3523, 0.1477, 0.1477, 0.25, 0.1054, 0.25, 0.1054, 0.1477, 0.1477, 0.3523, 0.1477, 0.3946, 0.25, 0.3946, 0.25, 0.3523, 0.1477, 0.3523, 0.3523, 0.25, 0.3946, 0.25, 0.3946, 0.3523, 0.3523, 0.25, 0.3946, 0.1477, 0.3523, 0.1477, 0.3523, 0.25, 0.3946, 0.1054, 0.25, 0.1477, 0.1477, 0.1477, 0.1477, 0.1054, 0.25, 0.25, 0.1054, 0.3523, 0.1477, 0.3523, 0.1477, 0.25, 0.1054, 0.3523, 0.3523, 0.3946, 0.25, 0.3523, 0.1477, 0.25, 0.1054, 0.1477, 0.1477, 0.1054, 0.25, 0.1477, 0.3523, 0.25, 0.3946, 0.3523, 0.3523, 0.25, 0.3946, 0.1477, 0.3523, 0.1054, 0.25, 0.1477, 0.1477, 0.25, 0.1054, 0.3523, 0.1477, 0.3946, 0.25, 0.3523, 0.1477, 0.3946, 0.25, 0.3946, 0.25, 0.3523, 0.1477, 0.3523, 0.3523, 0.25, 0.3946, 0.25, 0.3946, 0.3523, 0.3523, 0.3946, 0.25, 0.3523, 0.3523, 0.3523, 0.3523, 0.3946, 0.25, 0.25, 0.1054, 0.25, 0.1054, 0.25, 0.1054, 0.25, 0.1054, 0.1477, 0.3523, 0.25, 0.3946, 0.25, 0.3946, 0.1477, 0.3523, 0.1054, 0.25, 0.1054, 0.25, 0.1054, 0.25, 0.1054, 0.25, 0.1477, 0.3523, 0.1054, 0.25, 0.1054, 0.25, 0.1477, 0.3523, 0.1477, 0.1477, 0.25, 0.1054, 0.25, 0.1054, 0.1477, 0.1477, 0.1477, 0.3523, 0.25, 0.3946, 0.25, 0.3946, 0.1477, 0.3523, 0.1054, 0.25, 0.1054, 0.25, 0.1054, 0.25, 0.1054, 0.25, 0.1477, 0.1477, 0.1054, 0.25, 0.1054, 0.25, 0.1477, 0.1477, 0.1477, 0.1477, 0.1477, 0.1477, 0.1477, 0.1477, 0.1477, 0.1477, 0.3946, 0.25, 0.3946, 0.25, 0.3946, 0.25, 0.3946, 0.25, 0.3523, 0.3523, 0.3946, 0.25, 0.3946, 0.25, 0.3523, 0.3523, 0.3523, 0.1477, 0.3523, 0.1477, 0.3523, 0.1477, 0.3523, 0.1477, 0.25, 0.1054, 0.3523, 0.1477, 0.3523, 0.1477, 0.25, 0.1054, 0.25, 0.3946, 0.25, 0.3946, 0.25, 0.3946, 0.25, 0.3946, 0.3523, 0.1477, 0.25, 0.1054, 0.25, 0.1054, 0.3523, 0.1477, 0.3523, 0.3523, 0.3523, 0.3523, 0.3523, 0.3523, 0.3523, 0.3523, 0.1054, 0.25, 0.1477, 0.1477, 0.1477, 0.1477, 0.1054, 0.25, 0.1477, 0.3523, 0.1477, 0.3523, 0.1477, 0.3523, 0.1477, 0.3523, 0.1477, 0.1477, 0.1054, 0.25, 0.1054, 0.25, 0.1477, 0.1477, 0.1477, 0.1477, 0.1477, 0.1477, 0.1477, 0.1477, 0.1477, 0.1477, 0.25, 0.3946, 0.1477, 0.3523, 0.1477, 0.3523, 0.25, 0.3946, 0.1477, 0.3523, 0.1477, 0.3523, 0.1477, 0.3523, 0.1477, 0.3523, 0.3523, 0.3523, 0.3946, 0.25, 0.3946, 0.25, 0.3523, 0.3523, 0.3523, 0.3523, 0.3523, 0.3523, 0.3523, 0.3523, 0.3523, 0.3523, 0.25, 0.3946, 0.1477, 0.3523, 0.1477, 0.3523, 0.25, 0.3946, 0.3946, 0.25, 0.3523, 0.3523, 0.3523, 0.3523, 0.3946, 0.25, 0.25, 0.1054, 0.25, 0.1054, 0.25, 0.1054, 0.25, 0.1054, 0.3946, 0.25, 0.3946, 0.25, 0.3946, 0.25, 0.3946, 0.25, 0.25, 0.1054, 0.3523, 0.1477, 0.3523, 0.1477, 0.25, 0.1054, 0.3523, 0.1477, 0.3523, 0.1477, 0.3523, 0.1477, 0.3523, 0.1477, 0.1054, 0.25, 0.1477, 0.1477, 0.1477, 0.1477, 0.1054, 0.25, 0.25, 0.3946, 0.25, 0.3946, 0.25, 0.3946, 0.25, 0.3946, 0.25, 0.3946, 0.1477, 0.3523, 0.1477, 0.3523, 0.25, 0.3946, 0.3523, 0.3523, 0.3523, 0.3523, 0.3523, 0.3523, 0.3523, 0.3523, 0.3523, 0.3523, 0.3946, 0.25, 0.3946, 0.25, 0.3523, 0.3523, 0.1477, 0.3523, 0.1477, 0.3523, 0.1477, 0.3523, 0.1477, 0.3523, 0.3523, 0.1477, 0.25, 0.1054, 0.25, 0.1054, 0.3523, 0.1477, 0.25, 0.3946, 0.1477, 0.3523, 0.1477, 0.3523, 0.25, 0.3946, 0.1054, 0.25, 0.1477, 0.1477, 0.1477, 0.1477, 0.1054, 0.25, 0.25, 0.1054, 0.3523, 0.1477, 0.3523, 0.1477, 0.25, 0.1054, 0.3946, 0.25, 0.3523, 0.3523, 0.3523, 0.3523, 0.3946, 0.25, 0.3523, 0.1477, 0.25, 0.1054, 0.25, 0.1054, 0.3523, 0.1477, 0.1477, 0.1477, 0.1477, 0.1477, 0.1477, 0.1477, 0.1477, 0.1477, 0.1477, 0.1477, 0.1054, 0.25, 0.1054, 0.25, 0.1477, 0.1477, 0.1054, 0.25, 0.1054, 0.25, 0.1054, 0.25, 0.1054, 0.25, 0.1477, 0.3523, 0.25, 0.3946, 0.25, 0.3946, 0.1477, 0.3523, 0.3946, 0.25, 0.3523, 0.3523, 0.3523, 0.3523, 0.3946, 0.25, 0.25, 0.1054, 0.25, 0.1054, 0.25, 0.1054, 0.25, 0.1054, 0.3946, 0.25, 0.3946, 0.25, 0.3946, 0.25, 0.3946, 0.25, 0.25, 0.1054, 0.3523, 0.1477, 0.3523, 0.1477, 0.25, 0.1054, 0.3523, 0.1477, 0.3523, 0.1477, 0.3523, 0.1477, 0.3523, 0.1477, 0.1054, 0.25, 0.1477, 0.1477, 0.1477, 0.1477, 0.1054, 0.25, 0.25, 0.3946, 0.25, 0.3946, 0.25, 0.3946, 0.25, 0.3946, 0.75, 0.49, 0.5803, 0.4197, 0.51, 0.25, 0.5803, 0.08029, 0.75, 0.01, 0.9197, 0.08029, 0.99, 0.25, 0.9197, 0.4197, 0.625, 0.25, 0.375, 0.25, 0.375, 0.25, 0.625, 0.25, 0.375, 0.25, 0.625, 0.25, 0.625, 0.5, 0.375, 0.5, 0.601, 0.524, 0.601, 0.726, 0.601, 0.726, 0.601, 0.524, 0.625, 0.0, 0.6022, 0.02275, 0.6022, 0.02275, 0.625, 0.0, 0.125, 0.5, 0.375, 0.5, 0.375, 0.75, 0.125, 0.75, 0.625, 0.5, 0.875, 0.5, 0.875, 0.75, 0.625, 0.75, 0.601, 0.524, 0.399, 0.524, 0.375, 0.5, 0.625, 0.5, 0.399, 0.524, 0.399, 0.726, 0.375, 0.75, 0.375, 0.5, 0.601, 0.726, 0.601, 0.524, 0.625, 0.5, 0.625, 0.75, 0.399, 0.726, 0.601, 0.726, 0.625, 0.75, 0.375, 0.75, 0.5795, 0.5454, 0.5795, 0.7046, 0.5795, 0.7046, 0.5795, 0.5454, 0.399, 0.524, 0.601, 0.524, 0.601, 0.524, 0.399, 0.524, 0.601, 0.726, 0.399, 0.726, 0.399, 0.726, 0.601, 0.726, 0.399, 0.726, 0.399, 0.524, 0.399, 0.524, 0.399, 0.726, 0.5795, 0.5454, 0.4205, 0.5454, 0.399, 0.524, 0.601, 0.524, 0.4205, 0.5454, 0.4205, 0.7046, 0.399, 0.726, 0.399, 0.524, 0.5795, 0.7046, 0.5795, 0.5454, 0.601, 0.524, 0.601, 0.726, 0.4205, 0.7046, 0.5795, 0.7046, 0.601, 0.726, 0.399, 0.726, 0.4205, 0.5454, 0.5795, 0.5454, 0.5795, 0.7046, 0.4205, 0.7046, 0.4205, 0.5454, 0.5795, 0.5454, 0.5795, 0.5454, 0.4205, 0.5454, 0.5795, 0.7046, 0.4205, 0.7046, 0.4205, 0.7046, 0.5795, 0.7046, 0.4205, 0.7046, 0.4205, 0.5454, 0.4205, 0.5454, 0.4205, 0.7046, 0.6022, 0.2272, 0.3978, 0.2272, 0.3978, 0.2272, 0.6022, 0.2272, 0.375, 1.0, 0.625, 1.0, 0.625, 1.0, 0.375, 1.0, 0.875, 0.75, 0.875, 0.5, 0.875, 0.5, 0.875, 0.75, 0.125, 0.5, 0.125, 0.75, 0.125, 0.75, 0.125, 0.5, 0.125, 0.5, 0.125, 0.75, 0.125, 0.75, 0.125, 0.5, 0.125, 0.75, 0.375, 0.75, 0.375, 0.75, 0.125, 0.75, 0.6022, 0.2272, 0.6022, 0.02275, 0.625, 0.0, 0.625, 0.25, 0.3978, 0.2272, 0.6022, 0.2272, 0.625, 0.25, 0.375, 0.25, 0.6022, 0.02275, 0.6022, 0.2272, 0.6022, 0.2272, 0.6022, 0.02275, 0.3978, 0.02275, 0.6022, 0.02275, 0.6022, 0.02275, 0.3978, 0.02275, 0.6022, 0.02275, 0.6022, 0.2272, 0.6022, 0.2272, 0.6022, 0.02275, 0.3978, 0.2272, 0.3978, 0.02275, 0.3978, 0.02275, 0.3978, 0.2272, 0.579, 0.2041, 0.421, 0.2041, 0.421, 0.2041, 0.579, 0.2041, 0.3978, 0.2272, 0.3978, 0.02275, 0.3978, 0.02275, 0.3978, 0.2272, 0.6022, 0.2272, 0.3978, 0.2272, 0.3978, 0.2272, 0.6022, 0.2272, 0.3978, 0.02275, 0.6022, 0.02275, 0.6022, 0.02275, 0.3978, 0.02275, 0.421, 0.0459, 0.421, 0.2041, 0.3978, 0.2272, 0.3978, 0.02275, 0.579, 0.0459, 0.421, 0.0459, 0.3978, 0.02275, 0.6022, 0.02275, 0.579, 0.2041, 0.579, 0.0459, 0.6022, 0.02275, 0.6022, 0.2272, 0.421, 0.2041, 0.579, 0.2041, 0.6022, 0.2272, 0.3978, 0.2272, 0.421, 0.0459, 0.579, 0.0459, 0.579, 0.2041, 0.421, 0.2041, 0.421, 0.0459, 0.579, 0.0459, 0.579, 0.0459, 0.421, 0.0459, 0.579, 0.0459, 0.579, 0.2041, 0.579, 0.2041, 0.579, 0.0459, 0.421, 0.2041, 0.421, 0.0459, 0.421, 0.0459, 0.421, 0.2041, 0.625, 0.0, 0.6022, 0.02275, 0.6022, 0.02275, 0.625, 0.0, 0.625, 0.75, 0.875, 0.75, 0.875, 0.75, 0.625, 0.75, 0.375, 1.0, 0.625, 1.0, 0.625, 1.0, 0.375, 1.0, 0.625, 0.75, 0.875, 0.75, 0.875, 0.75, 0.625, 0.75, 0.3978, 0.02275, 0.3978, 0.2272, 0.3978, 0.2272, 0.3978, 0.02275, 0.625, 1.0, 0.375, 1.0, 0.375, 1.0, 0.625, 1.0, 0.6022, 0.02275, 0.3978, 0.02275, 0.3978, 0.02275, 0.6022, 0.02275, 0.375, 0.75, 0.625, 0.75, 0.625, 0.75, 0.375, 0.75, 0.3978, 0.2272, 0.375, 0.25, 0.375, 0.25, 0.3978, 0.2272, 0.625, 1.0, 0.375, 1.0, 0.375, 1.0, 0.625, 1.0, 0.625, 0.75, 0.875, 0.75, 0.875, 0.75, 0.625, 0.75, 0.625, 1.0, 0.375, 1.0, 0.375, 1.0, 0.625, 1.0, 0.375, 0.75, 0.625, 0.75, 0.625, 0.75, 0.375, 0.75, 0.375, 1.0, 0.625, 1.0, 0.625, 1.0, 0.375, 1.0, 0.125, 0.75, 0.375, 0.75, 0.375, 0.75, 0.125, 0.75, 0.375, 0.75, 0.625, 0.75, 0.625, 0.75, 0.375, 0.75, 0.375, 0.75, 0.625, 0.75, 0.625, 0.75, 0.375, 0.75, 0.125, 0.75, 0.375, 0.75, 0.375, 0.75, 0.125, 0.75, 0.125, 0.75, 0.375, 0.75, 0.375, 0.75, 0.125, 0.75, 0.4341, 0.8326, 0.5659, 0.8326, 0.5659, 0.8326, 0.4341, 0.8326, 0.625, 0.75, 0.875, 0.75, 0.875, 0.75, 0.625, 0.75, 0.5659, 0.8326, 0.5659, 0.9174, 0.5659, 0.9174, 0.5659, 0.8326, 0.4341, 0.9174, 0.5659, 0.9174, 0.625, 1.0, 0.375, 1.0, 0.5659, 0.8326, 0.4341, 0.8326, 0.375, 0.75, 0.625, 0.75, 0.375, 1.0, 0.375, 0.7731, 0.4341, 0.8326, 0.4341, 0.9174, 0.625, 0.7731, 0.625, 1.0, 0.5659, 0.9174, 0.5659, 0.8326, 0.625, 1.0, 0.375, 1.0, 0.375, 1.0, 0.625, 1.0, 0.4341, 0.9174, 0.4341, 0.8326, 0.4341, 0.8326, 0.4341, 0.9174, 0.4341, 0.8326, 0.5659, 0.8326, 0.5659, 0.8326, 0.4341, 0.8326, 0.5659, 0.9174, 0.4341, 0.9174, 0.4341, 0.9174, 0.5659, 0.9174, 0.5659, 0.9174, 0.4341, 0.9174, 0.4341, 0.9174, 0.5659, 0.9174, 0.4341, 0.9174, 0.4341, 0.8326, 0.4341, 0.8326, 0.4341, 0.9174, 0.5659, 0.9174, 0.4341, 0.9174, 0.4341, 0.9174, 0.5659, 0.9174, 0.5659, 0.8326, 0.5659, 0.9174, 0.5659, 0.9174, 0.5659, 0.8326, 0.4341, 0.8326, 0.5659, 0.8326, 0.5659, 0.9174, 0.4341, 0.9174, 0.4341, 0.9174, 0.4341, 0.9174, 0.4341, 0.9174, 0.4341, 0.9174, 0.4341, 0.8326, 0.5659, 0.8326, 0.5659, 0.8326, 0.4341, 0.8326, 0.5659, 0.8326, 0.5659, 0.8326, 0.5659, 0.8326, 0.5659, 0.8326, 0.5659, 0.9174, 0.5659, 0.9174, 0.5659, 0.9174, 0.5659, 0.9174, 0.4341, 0.9174, 0.4341, 0.8326, 0.4341, 0.8326, 0.4341, 0.9174, 0.5659, 0.8326, 0.5659, 0.9174, 0.5659, 0.9174, 0.5659, 0.8326, 0.4341, 0.8326, 0.4341, 0.9174, 0.4341, 0.9174, 0.4341, 0.8326, 0.4341, 0.8326, 0.4341, 0.8326, 0.4341, 0.8326, 0.4341, 0.8326, 0.5659, 0.9174, 0.5659, 0.9174, 0.5659, 0.9174, 0.5659, 0.9174, 0.4341, 0.9174, 0.4341, 0.8326, 0.4341, 0.8326, 0.4341, 0.9174, 0.5659, 0.9174, 0.5659, 0.8326, 0.5659, 0.8326, 0.5659, 0.9174, 0.5659, 0.8326, 0.5659, 0.9174, 0.5659, 0.9174, 0.5659, 0.8326, 0.5659, 0.9174, 0.5659, 0.8326, 0.5659, 0.8326, 0.5659, 0.9174, 0.5659, 0.8326, 0.5659, 0.9174, 0.5659, 0.9174, 0.5659, 0.8326, 0.5659, 0.8326, 0.5659, 0.8326, 0.5659, 0.8326, 0.5659, 0.8326, 0.5659, 0.8326, 0.5659, 0.8326, 0.5659, 0.8326, 0.5659, 0.8326, 0.5659, 0.8326, 0.5659, 0.9174, 0.5659, 0.9174, 0.5659, 0.8326, 0.5659, 0.9174, 0.5659, 0.8326, 0.5659, 0.8326, 0.5659, 0.9174, 0.5659, 0.9174, 0.5659, 0.9174, 0.5659, 0.9174, 0.5659, 0.9174, 0.5659, 0.8326, 0.5659, 0.8326, 0.5659, 0.8326, 0.5659, 0.8326, 0.5659, 0.8326, 0.5659, 0.9174, 0.5659, 0.9174, 0.5659, 0.8326, 0.5659, 0.9174, 0.5659, 0.8326, 0.5659, 0.8326, 0.5659, 0.9174, 0.5659, 0.9174, 0.5659, 0.9174, 0.5659, 0.9174, 0.5659, 0.9174, 0.5659, 0.9174, 0.5659, 0.9174, 0.5659, 0.9174, 0.5659, 0.9174, 0.5659, 0.8326, 0.5659, 0.8326, 0.5659, 0.8326, 0.5659, 0.8326, 0.5659, 0.9174, 0.5659, 0.9174, 0.5659, 0.9174, 0.5659, 0.9174, 0.5659, 0.8326, 0.5659, 0.9174, 0.5659, 0.9174, 0.5659, 0.8326, 0.5659, 0.8326, 0.5659, 0.9174, 0.5659, 0.9174, 0.5659, 0.8326, 0.375, 0.0, 0.625, 0.0, 0.625, 0.25, 0.375, 0.25, 0.375, 0.25, 0.625, 0.25, 0.625, 0.5, 0.375, 0.5, 0.375, 0.5, 0.625, 0.5, 0.625, 0.75, 0.375, 0.75, 0.375, 0.75, 0.625, 0.75, 0.625, 1.0, 0.375, 1.0, 0.125, 0.5, 0.375, 0.5, 0.375, 0.75, 0.125, 0.75, 0.625, 0.5, 0.875, 0.5, 0.875, 0.75, 0.625, 0.75, 0.375, 0.0, 0.625, 0.0, 0.625, 0.25, 0.375, 0.25, 0.375, 0.25, 0.625, 0.25, 0.625, 0.5, 0.375, 0.5, 0.375, 0.5, 0.625, 0.5, 0.625, 0.75, 0.375, 0.75, 0.375, 0.75, 0.625, 0.75, 0.625, 1.0, 0.375, 1.0, 0.125, 0.5, 0.375, 0.5, 0.375, 0.75, 0.125, 0.75, 0.625, 0.5, 0.875, 0.5, 0.875, 0.75, 0.625, 0.75, 0.375, 0.0, 0.625, 0.0, 0.625, 0.25, 0.375, 0.25, 0.375, 0.25, 0.625, 0.25, 0.625, 0.5, 0.375, 0.5, 0.375, 0.5, 0.625, 0.5, 0.625, 0.75, 0.375, 0.75, 0.375, 0.75, 0.625, 0.75, 0.625, 1.0, 0.375, 1.0, 0.125, 0.5, 0.375, 0.5, 0.375, 0.75, 0.125, 0.75, 0.625, 0.5, 0.875, 0.5, 0.875, 0.75, 0.625, 0.75, 0.625, 0.25, 0.625, 0.5, 0.625, 0.5, 0.625, 0.25, 0.625, 0.0, 0.625, 0.25, 0.625, 0.25, 0.625, 0.0, 0.625, 0.75, 0.625, 1.0, 0.625, 1.0, 0.625, 0.75, 0.625, 0.25, 0.625, 0.5, 0.625, 0.5, 0.625, 0.25, 0.625, 0.5, 0.625, 0.75, 0.625, 0.75, 0.625, 0.5, 0.625, 0.75, 0.625, 1.0, 0.625, 1.0, 0.625, 0.75, 0.625, 0.0, 0.625, 0.25, 0.625, 0.25, 0.625, 0.0, 0.625, 0.25, 0.625, 0.5, 0.625, 0.5, 0.625, 0.25, 0.625, 0.5, 0.625, 0.75, 0.625, 0.75, 0.625, 0.5, 0.75, 0.49, 0.9197, 0.4197, 0.9197, 0.4197, 0.75, 0.49, 0.9197, 0.4197, 0.99, 0.25, 0.99, 0.25, 0.9197, 0.4197, 0.99, 0.25, 0.9197, 0.08029, 0.9197, 0.08029, 0.99, 0.25, 0.9197, 0.08029, 0.75, 0.01, 0.75, 0.01, 0.9197, 0.08029, 0.75, 0.01, 0.5803, 0.08029, 0.5803, 0.08029, 0.75, 0.01, 0.5803, 0.08029, 0.51, 0.25, 0.51, 0.25, 0.5803, 0.08029, 0.51, 0.25, 0.5803, 0.4197, 0.5803, 0.4197, 0.51, 0.25, 0.5803, 0.4197, 0.75, 0.49, 0.75, 0.49, 0.5803, 0.4197])
me_cylinder_004.materials.append(mat_material_001)
me_cylinder_004.materials.append(mat_material_002)
me_cylinder_004.materials.append(mat_material_003)
me_cylinder_004.materials.append(mat_material_004)
me_cylinder_004.materials.append(mat_material_005)
me_cylinder_004.update()

# ---- objects
ob_light = bpy.data.objects.new('Light', light_light)
ob_camera = bpy.data.objects.new('Camera', cam_camera)
ob_cylinder = bpy.data.objects.new('Cylinder', me_cylinder_004)

# ---- transforms, parenting, visibility, modifiers, constraints
ob_light.location = (4.076, 1.005, 5.904)
ob_light.rotation_euler = (0.6503, 0.05522, 1.866)
ob_light.lock_rotations_4d = False
ob_light.empty_display_type = 'ARROWS'
ob_light.color = (0.0, 0.0, 0.0, 0.0)
ob_light.lineart.crease_threshold = 0.0
ob_camera.location = (7.359, -6.926, 4.958)
ob_camera.rotation_euler = (1.109, 0.0, 0.8149)
ob_camera.lock_rotations_4d = False
ob_camera.empty_display_type = 'ARROWS'
ob_camera.color = (0.0, 0.0, 0.0, 0.0)
ob_camera.display_type = 'WIRE'
ob_camera.lineart.crease_threshold = 0.0
ob_cylinder.location = (0.0, 4.3, 0.7349)
ob_cylinder.rotation_euler = (-1.571, 1.597e-18, 5.744e-21)
ob_cylinder.scale = (0.1684, 0.2096, 0.3514)

# ---- collection membership
col_collection.objects.link(ob_light)
col_collection.objects.link(ob_camera)
col_collection.objects.link(ob_cylinder)

# ---- scene / render settings (as saved in the file)
scene.camera = ob_camera
scene.frame_start = 1; scene.frame_end = 250; scene.frame_set(1)
scene.render.engine = 'BLENDER_EEVEE_NEXT'
bpy.context.view_layer.update()
